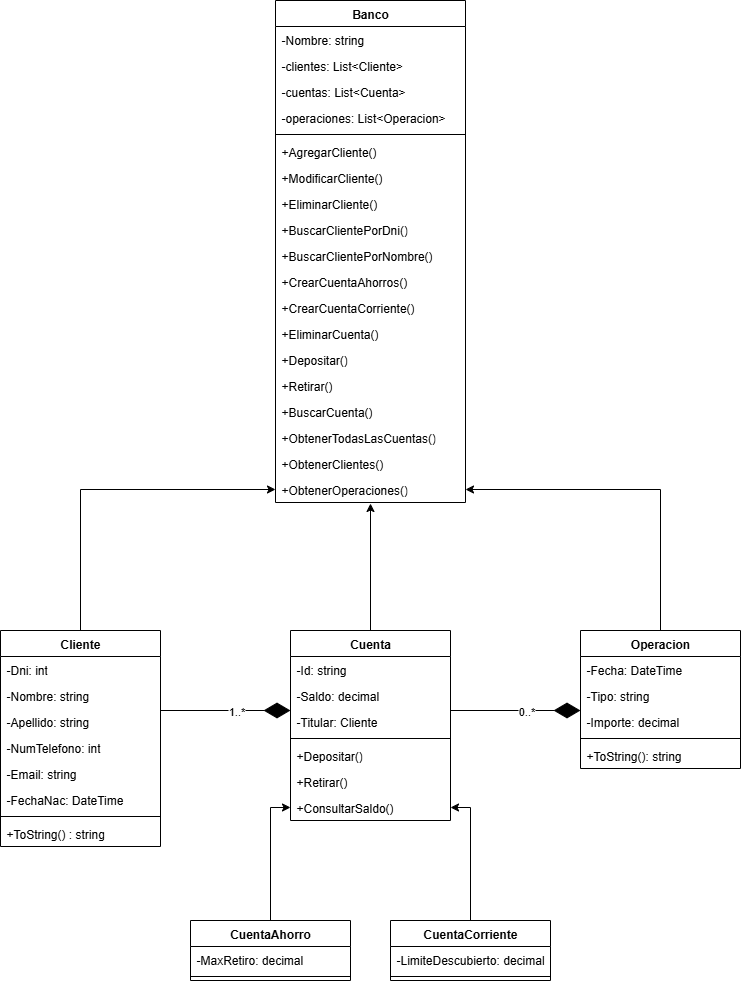

The diagram above was exported from draw.io. Its source (the exported page's mxGraphModel, read from the mxfile embedded in the PNG):
<mxGraphModel dx="1665" dy="1954" grid="1" gridSize="10" guides="1" tooltips="1" connect="1" arrows="1" fold="1" page="1" pageScale="1" pageWidth="827" pageHeight="1169" math="0" shadow="0">
  <root>
    <mxCell id="0" />
    <mxCell id="1" parent="0" />
    <mxCell id="3NFu6EO8u4FPB0UyvcFx-23" style="edgeStyle=orthogonalEdgeStyle;rounded=0;orthogonalLoop=1;jettySize=auto;html=1;entryX=0;entryY=0.5;entryDx=0;entryDy=0;" edge="1" parent="1" source="tZ4GOnYfG7Y4vWLT1y4Y-7" target="3NFu6EO8u4FPB0UyvcFx-8">
      <mxGeometry relative="1" as="geometry" />
    </mxCell>
    <mxCell id="tZ4GOnYfG7Y4vWLT1y4Y-7" value="Cliente" style="swimlane;fontStyle=1;align=center;verticalAlign=top;childLayout=stackLayout;horizontal=1;startSize=26;horizontalStack=0;resizeParent=1;resizeParentMax=0;resizeLast=0;collapsible=1;marginBottom=0;whiteSpace=wrap;html=1;" parent="1" vertex="1">
      <mxGeometry x="230" y="320" width="160" height="216" as="geometry" />
    </mxCell>
    <mxCell id="tZ4GOnYfG7Y4vWLT1y4Y-8" value="-Dni: int" style="text;strokeColor=none;fillColor=none;align=left;verticalAlign=top;spacingLeft=4;spacingRight=4;overflow=hidden;rotatable=0;points=[[0,0.5],[1,0.5]];portConstraint=eastwest;whiteSpace=wrap;html=1;" parent="tZ4GOnYfG7Y4vWLT1y4Y-7" vertex="1">
      <mxGeometry y="26" width="160" height="26" as="geometry" />
    </mxCell>
    <mxCell id="tZ4GOnYfG7Y4vWLT1y4Y-14" value="-Nombre: string" style="text;strokeColor=none;fillColor=none;align=left;verticalAlign=top;spacingLeft=4;spacingRight=4;overflow=hidden;rotatable=0;points=[[0,0.5],[1,0.5]];portConstraint=eastwest;whiteSpace=wrap;html=1;" parent="tZ4GOnYfG7Y4vWLT1y4Y-7" vertex="1">
      <mxGeometry y="52" width="160" height="26" as="geometry" />
    </mxCell>
    <mxCell id="tZ4GOnYfG7Y4vWLT1y4Y-13" value="-Apellido: string" style="text;strokeColor=none;fillColor=none;align=left;verticalAlign=top;spacingLeft=4;spacingRight=4;overflow=hidden;rotatable=0;points=[[0,0.5],[1,0.5]];portConstraint=eastwest;whiteSpace=wrap;html=1;" parent="tZ4GOnYfG7Y4vWLT1y4Y-7" vertex="1">
      <mxGeometry y="78" width="160" height="26" as="geometry" />
    </mxCell>
    <mxCell id="tZ4GOnYfG7Y4vWLT1y4Y-12" value="-NumTelefono: int" style="text;strokeColor=none;fillColor=none;align=left;verticalAlign=top;spacingLeft=4;spacingRight=4;overflow=hidden;rotatable=0;points=[[0,0.5],[1,0.5]];portConstraint=eastwest;whiteSpace=wrap;html=1;" parent="tZ4GOnYfG7Y4vWLT1y4Y-7" vertex="1">
      <mxGeometry y="104" width="160" height="26" as="geometry" />
    </mxCell>
    <mxCell id="tZ4GOnYfG7Y4vWLT1y4Y-11" value="-Email: string" style="text;strokeColor=none;fillColor=none;align=left;verticalAlign=top;spacingLeft=4;spacingRight=4;overflow=hidden;rotatable=0;points=[[0,0.5],[1,0.5]];portConstraint=eastwest;whiteSpace=wrap;html=1;" parent="tZ4GOnYfG7Y4vWLT1y4Y-7" vertex="1">
      <mxGeometry y="130" width="160" height="26" as="geometry" />
    </mxCell>
    <mxCell id="tZ4GOnYfG7Y4vWLT1y4Y-15" value="-FechaNac: DateTime" style="text;strokeColor=none;fillColor=none;align=left;verticalAlign=top;spacingLeft=4;spacingRight=4;overflow=hidden;rotatable=0;points=[[0,0.5],[1,0.5]];portConstraint=eastwest;whiteSpace=wrap;html=1;" parent="tZ4GOnYfG7Y4vWLT1y4Y-7" vertex="1">
      <mxGeometry y="156" width="160" height="26" as="geometry" />
    </mxCell>
    <mxCell id="tZ4GOnYfG7Y4vWLT1y4Y-9" value="" style="line;strokeWidth=1;fillColor=none;align=left;verticalAlign=middle;spacingTop=-1;spacingLeft=3;spacingRight=3;rotatable=0;labelPosition=right;points=[];portConstraint=eastwest;strokeColor=inherit;" parent="tZ4GOnYfG7Y4vWLT1y4Y-7" vertex="1">
      <mxGeometry y="182" width="160" height="8" as="geometry" />
    </mxCell>
    <mxCell id="tZ4GOnYfG7Y4vWLT1y4Y-10" value="+ToString() : string" style="text;strokeColor=none;fillColor=none;align=left;verticalAlign=top;spacingLeft=4;spacingRight=4;overflow=hidden;rotatable=0;points=[[0,0.5],[1,0.5]];portConstraint=eastwest;whiteSpace=wrap;html=1;" parent="tZ4GOnYfG7Y4vWLT1y4Y-7" vertex="1">
      <mxGeometry y="190" width="160" height="26" as="geometry" />
    </mxCell>
    <mxCell id="tZ4GOnYfG7Y4vWLT1y4Y-18" value="Cuenta" style="swimlane;fontStyle=1;align=center;verticalAlign=top;childLayout=stackLayout;horizontal=1;startSize=26;horizontalStack=0;resizeParent=1;resizeParentMax=0;resizeLast=0;collapsible=1;marginBottom=0;whiteSpace=wrap;html=1;" parent="1" vertex="1">
      <mxGeometry x="520" y="320" width="160" height="190" as="geometry" />
    </mxCell>
    <mxCell id="tZ4GOnYfG7Y4vWLT1y4Y-19" value="-Id: string" style="text;strokeColor=none;fillColor=none;align=left;verticalAlign=top;spacingLeft=4;spacingRight=4;overflow=hidden;rotatable=0;points=[[0,0.5],[1,0.5]];portConstraint=eastwest;whiteSpace=wrap;html=1;" parent="tZ4GOnYfG7Y4vWLT1y4Y-18" vertex="1">
      <mxGeometry y="26" width="160" height="26" as="geometry" />
    </mxCell>
    <mxCell id="tZ4GOnYfG7Y4vWLT1y4Y-23" value="-Saldo: decimal" style="text;strokeColor=none;fillColor=none;align=left;verticalAlign=top;spacingLeft=4;spacingRight=4;overflow=hidden;rotatable=0;points=[[0,0.5],[1,0.5]];portConstraint=eastwest;whiteSpace=wrap;html=1;" parent="tZ4GOnYfG7Y4vWLT1y4Y-18" vertex="1">
      <mxGeometry y="52" width="160" height="26" as="geometry" />
    </mxCell>
    <mxCell id="3NFu6EO8u4FPB0UyvcFx-21" value="-Titular: Cliente" style="text;strokeColor=none;fillColor=none;align=left;verticalAlign=top;spacingLeft=4;spacingRight=4;overflow=hidden;rotatable=0;points=[[0,0.5],[1,0.5]];portConstraint=eastwest;whiteSpace=wrap;html=1;" vertex="1" parent="tZ4GOnYfG7Y4vWLT1y4Y-18">
      <mxGeometry y="78" width="160" height="26" as="geometry" />
    </mxCell>
    <mxCell id="tZ4GOnYfG7Y4vWLT1y4Y-20" value="" style="line;strokeWidth=1;fillColor=none;align=left;verticalAlign=middle;spacingTop=-1;spacingLeft=3;spacingRight=3;rotatable=0;labelPosition=right;points=[];portConstraint=eastwest;strokeColor=inherit;" parent="tZ4GOnYfG7Y4vWLT1y4Y-18" vertex="1">
      <mxGeometry y="104" width="160" height="8" as="geometry" />
    </mxCell>
    <mxCell id="tZ4GOnYfG7Y4vWLT1y4Y-21" value="+Depositar()" style="text;strokeColor=none;fillColor=none;align=left;verticalAlign=top;spacingLeft=4;spacingRight=4;overflow=hidden;rotatable=0;points=[[0,0.5],[1,0.5]];portConstraint=eastwest;whiteSpace=wrap;html=1;" parent="tZ4GOnYfG7Y4vWLT1y4Y-18" vertex="1">
      <mxGeometry y="112" width="160" height="26" as="geometry" />
    </mxCell>
    <mxCell id="tZ4GOnYfG7Y4vWLT1y4Y-24" value="+Retirar()" style="text;strokeColor=none;fillColor=none;align=left;verticalAlign=top;spacingLeft=4;spacingRight=4;overflow=hidden;rotatable=0;points=[[0,0.5],[1,0.5]];portConstraint=eastwest;whiteSpace=wrap;html=1;" parent="tZ4GOnYfG7Y4vWLT1y4Y-18" vertex="1">
      <mxGeometry y="138" width="160" height="26" as="geometry" />
    </mxCell>
    <mxCell id="3NFu6EO8u4FPB0UyvcFx-22" value="+ConsultarSaldo()" style="text;strokeColor=none;fillColor=none;align=left;verticalAlign=top;spacingLeft=4;spacingRight=4;overflow=hidden;rotatable=0;points=[[0,0.5],[1,0.5]];portConstraint=eastwest;whiteSpace=wrap;html=1;" vertex="1" parent="tZ4GOnYfG7Y4vWLT1y4Y-18">
      <mxGeometry y="164" width="160" height="26" as="geometry" />
    </mxCell>
    <mxCell id="3NFu6EO8u4FPB0UyvcFx-28" style="edgeStyle=orthogonalEdgeStyle;rounded=0;orthogonalLoop=1;jettySize=auto;html=1;entryX=0;entryY=0.5;entryDx=0;entryDy=0;" edge="1" parent="1" source="tZ4GOnYfG7Y4vWLT1y4Y-25" target="3NFu6EO8u4FPB0UyvcFx-22">
      <mxGeometry relative="1" as="geometry" />
    </mxCell>
    <mxCell id="tZ4GOnYfG7Y4vWLT1y4Y-25" value="CuentaAhorro" style="swimlane;fontStyle=1;align=center;verticalAlign=top;childLayout=stackLayout;horizontal=1;startSize=26;horizontalStack=0;resizeParent=1;resizeParentMax=0;resizeLast=0;collapsible=1;marginBottom=0;whiteSpace=wrap;html=1;" parent="1" vertex="1">
      <mxGeometry x="420" y="610" width="160" height="60" as="geometry" />
    </mxCell>
    <mxCell id="tZ4GOnYfG7Y4vWLT1y4Y-26" value="-MaxRetiro: decimal" style="text;strokeColor=none;fillColor=none;align=left;verticalAlign=top;spacingLeft=4;spacingRight=4;overflow=hidden;rotatable=0;points=[[0,0.5],[1,0.5]];portConstraint=eastwest;whiteSpace=wrap;html=1;" parent="tZ4GOnYfG7Y4vWLT1y4Y-25" vertex="1">
      <mxGeometry y="26" width="160" height="26" as="geometry" />
    </mxCell>
    <mxCell id="tZ4GOnYfG7Y4vWLT1y4Y-27" value="" style="line;strokeWidth=1;fillColor=none;align=left;verticalAlign=middle;spacingTop=-1;spacingLeft=3;spacingRight=3;rotatable=0;labelPosition=right;points=[];portConstraint=eastwest;strokeColor=inherit;" parent="tZ4GOnYfG7Y4vWLT1y4Y-25" vertex="1">
      <mxGeometry y="52" width="160" height="8" as="geometry" />
    </mxCell>
    <mxCell id="3NFu6EO8u4FPB0UyvcFx-29" style="edgeStyle=orthogonalEdgeStyle;rounded=0;orthogonalLoop=1;jettySize=auto;html=1;entryX=1;entryY=0.5;entryDx=0;entryDy=0;" edge="1" parent="1" source="tZ4GOnYfG7Y4vWLT1y4Y-39" target="3NFu6EO8u4FPB0UyvcFx-22">
      <mxGeometry relative="1" as="geometry" />
    </mxCell>
    <mxCell id="tZ4GOnYfG7Y4vWLT1y4Y-39" value="CuentaCorriente" style="swimlane;fontStyle=1;align=center;verticalAlign=top;childLayout=stackLayout;horizontal=1;startSize=26;horizontalStack=0;resizeParent=1;resizeParentMax=0;resizeLast=0;collapsible=1;marginBottom=0;whiteSpace=wrap;html=1;" parent="1" vertex="1">
      <mxGeometry x="620" y="610" width="160" height="60" as="geometry" />
    </mxCell>
    <mxCell id="tZ4GOnYfG7Y4vWLT1y4Y-40" value="-LimiteDescubierto: decimal" style="text;strokeColor=none;fillColor=none;align=left;verticalAlign=top;spacingLeft=4;spacingRight=4;overflow=hidden;rotatable=0;points=[[0,0.5],[1,0.5]];portConstraint=eastwest;whiteSpace=wrap;html=1;" parent="tZ4GOnYfG7Y4vWLT1y4Y-39" vertex="1">
      <mxGeometry y="26" width="160" height="26" as="geometry" />
    </mxCell>
    <mxCell id="tZ4GOnYfG7Y4vWLT1y4Y-41" value="" style="line;strokeWidth=1;fillColor=none;align=left;verticalAlign=middle;spacingTop=-1;spacingLeft=3;spacingRight=3;rotatable=0;labelPosition=right;points=[];portConstraint=eastwest;strokeColor=inherit;" parent="tZ4GOnYfG7Y4vWLT1y4Y-39" vertex="1">
      <mxGeometry y="52" width="160" height="8" as="geometry" />
    </mxCell>
    <mxCell id="3NFu6EO8u4FPB0UyvcFx-25" style="edgeStyle=orthogonalEdgeStyle;rounded=0;orthogonalLoop=1;jettySize=auto;html=1;entryX=1;entryY=0.5;entryDx=0;entryDy=0;" edge="1" parent="1" source="tZ4GOnYfG7Y4vWLT1y4Y-47" target="3NFu6EO8u4FPB0UyvcFx-8">
      <mxGeometry relative="1" as="geometry" />
    </mxCell>
    <mxCell id="tZ4GOnYfG7Y4vWLT1y4Y-47" value="Operacion" style="swimlane;fontStyle=1;align=center;verticalAlign=top;childLayout=stackLayout;horizontal=1;startSize=26;horizontalStack=0;resizeParent=1;resizeParentMax=0;resizeLast=0;collapsible=1;marginBottom=0;whiteSpace=wrap;html=1;" parent="1" vertex="1">
      <mxGeometry x="810" y="320" width="160" height="138" as="geometry" />
    </mxCell>
    <mxCell id="tZ4GOnYfG7Y4vWLT1y4Y-48" value="-Fecha: DateTime" style="text;strokeColor=none;fillColor=none;align=left;verticalAlign=top;spacingLeft=4;spacingRight=4;overflow=hidden;rotatable=0;points=[[0,0.5],[1,0.5]];portConstraint=eastwest;whiteSpace=wrap;html=1;" parent="tZ4GOnYfG7Y4vWLT1y4Y-47" vertex="1">
      <mxGeometry y="26" width="160" height="26" as="geometry" />
    </mxCell>
    <mxCell id="tZ4GOnYfG7Y4vWLT1y4Y-52" value="-Tipo: string" style="text;strokeColor=none;fillColor=none;align=left;verticalAlign=top;spacingLeft=4;spacingRight=4;overflow=hidden;rotatable=0;points=[[0,0.5],[1,0.5]];portConstraint=eastwest;whiteSpace=wrap;html=1;" parent="tZ4GOnYfG7Y4vWLT1y4Y-47" vertex="1">
      <mxGeometry y="52" width="160" height="26" as="geometry" />
    </mxCell>
    <mxCell id="tZ4GOnYfG7Y4vWLT1y4Y-51" value="-Importe: decimal" style="text;strokeColor=none;fillColor=none;align=left;verticalAlign=top;spacingLeft=4;spacingRight=4;overflow=hidden;rotatable=0;points=[[0,0.5],[1,0.5]];portConstraint=eastwest;whiteSpace=wrap;html=1;" parent="tZ4GOnYfG7Y4vWLT1y4Y-47" vertex="1">
      <mxGeometry y="78" width="160" height="26" as="geometry" />
    </mxCell>
    <mxCell id="tZ4GOnYfG7Y4vWLT1y4Y-49" value="" style="line;strokeWidth=1;fillColor=none;align=left;verticalAlign=middle;spacingTop=-1;spacingLeft=3;spacingRight=3;rotatable=0;labelPosition=right;points=[];portConstraint=eastwest;strokeColor=inherit;" parent="tZ4GOnYfG7Y4vWLT1y4Y-47" vertex="1">
      <mxGeometry y="104" width="160" height="8" as="geometry" />
    </mxCell>
    <mxCell id="tZ4GOnYfG7Y4vWLT1y4Y-50" value="+ToString(): string" style="text;strokeColor=none;fillColor=none;align=left;verticalAlign=top;spacingLeft=4;spacingRight=4;overflow=hidden;rotatable=0;points=[[0,0.5],[1,0.5]];portConstraint=eastwest;whiteSpace=wrap;html=1;" parent="tZ4GOnYfG7Y4vWLT1y4Y-47" vertex="1">
      <mxGeometry y="112" width="160" height="26" as="geometry" />
    </mxCell>
    <mxCell id="3NFu6EO8u4FPB0UyvcFx-1" value="Banco" style="swimlane;fontStyle=1;align=center;verticalAlign=top;childLayout=stackLayout;horizontal=1;startSize=26;horizontalStack=0;resizeParent=1;resizeParentMax=0;resizeLast=0;collapsible=1;marginBottom=0;whiteSpace=wrap;html=1;" vertex="1" parent="1">
      <mxGeometry x="505" y="-310" width="190" height="502" as="geometry" />
    </mxCell>
    <mxCell id="3NFu6EO8u4FPB0UyvcFx-2" value="-Nombre: string" style="text;strokeColor=none;fillColor=none;align=left;verticalAlign=top;spacingLeft=4;spacingRight=4;overflow=hidden;rotatable=0;points=[[0,0.5],[1,0.5]];portConstraint=eastwest;whiteSpace=wrap;html=1;" vertex="1" parent="3NFu6EO8u4FPB0UyvcFx-1">
      <mxGeometry y="26" width="190" height="26" as="geometry" />
    </mxCell>
    <mxCell id="3NFu6EO8u4FPB0UyvcFx-7" value="-clientes: List&amp;lt;Cliente&amp;gt;" style="text;strokeColor=none;fillColor=none;align=left;verticalAlign=top;spacingLeft=4;spacingRight=4;overflow=hidden;rotatable=0;points=[[0,0.5],[1,0.5]];portConstraint=eastwest;whiteSpace=wrap;html=1;" vertex="1" parent="3NFu6EO8u4FPB0UyvcFx-1">
      <mxGeometry y="52" width="190" height="26" as="geometry" />
    </mxCell>
    <mxCell id="3NFu6EO8u4FPB0UyvcFx-6" value="-cuentas: List&amp;lt;Cuenta&amp;gt;" style="text;strokeColor=none;fillColor=none;align=left;verticalAlign=top;spacingLeft=4;spacingRight=4;overflow=hidden;rotatable=0;points=[[0,0.5],[1,0.5]];portConstraint=eastwest;whiteSpace=wrap;html=1;" vertex="1" parent="3NFu6EO8u4FPB0UyvcFx-1">
      <mxGeometry y="78" width="190" height="26" as="geometry" />
    </mxCell>
    <mxCell id="3NFu6EO8u4FPB0UyvcFx-5" value="-operaciones: List&amp;lt;Operacion&amp;gt;" style="text;strokeColor=none;fillColor=none;align=left;verticalAlign=top;spacingLeft=4;spacingRight=4;overflow=hidden;rotatable=0;points=[[0,0.5],[1,0.5]];portConstraint=eastwest;whiteSpace=wrap;html=1;" vertex="1" parent="3NFu6EO8u4FPB0UyvcFx-1">
      <mxGeometry y="104" width="190" height="26" as="geometry" />
    </mxCell>
    <mxCell id="3NFu6EO8u4FPB0UyvcFx-3" value="" style="line;strokeWidth=1;fillColor=none;align=left;verticalAlign=middle;spacingTop=-1;spacingLeft=3;spacingRight=3;rotatable=0;labelPosition=right;points=[];portConstraint=eastwest;strokeColor=inherit;" vertex="1" parent="3NFu6EO8u4FPB0UyvcFx-1">
      <mxGeometry y="130" width="190" height="8" as="geometry" />
    </mxCell>
    <mxCell id="3NFu6EO8u4FPB0UyvcFx-4" value="+AgregarCliente()" style="text;strokeColor=none;fillColor=none;align=left;verticalAlign=top;spacingLeft=4;spacingRight=4;overflow=hidden;rotatable=0;points=[[0,0.5],[1,0.5]];portConstraint=eastwest;whiteSpace=wrap;html=1;" vertex="1" parent="3NFu6EO8u4FPB0UyvcFx-1">
      <mxGeometry y="138" width="190" height="26" as="geometry" />
    </mxCell>
    <mxCell id="3NFu6EO8u4FPB0UyvcFx-20" value="+ModificarCliente()" style="text;strokeColor=none;fillColor=none;align=left;verticalAlign=top;spacingLeft=4;spacingRight=4;overflow=hidden;rotatable=0;points=[[0,0.5],[1,0.5]];portConstraint=eastwest;whiteSpace=wrap;html=1;" vertex="1" parent="3NFu6EO8u4FPB0UyvcFx-1">
      <mxGeometry y="164" width="190" height="26" as="geometry" />
    </mxCell>
    <mxCell id="3NFu6EO8u4FPB0UyvcFx-19" value="+EliminarCliente()" style="text;strokeColor=none;fillColor=none;align=left;verticalAlign=top;spacingLeft=4;spacingRight=4;overflow=hidden;rotatable=0;points=[[0,0.5],[1,0.5]];portConstraint=eastwest;whiteSpace=wrap;html=1;" vertex="1" parent="3NFu6EO8u4FPB0UyvcFx-1">
      <mxGeometry y="190" width="190" height="26" as="geometry" />
    </mxCell>
    <mxCell id="3NFu6EO8u4FPB0UyvcFx-18" value="+BuscarClientePorDni()" style="text;strokeColor=none;fillColor=none;align=left;verticalAlign=top;spacingLeft=4;spacingRight=4;overflow=hidden;rotatable=0;points=[[0,0.5],[1,0.5]];portConstraint=eastwest;whiteSpace=wrap;html=1;" vertex="1" parent="3NFu6EO8u4FPB0UyvcFx-1">
      <mxGeometry y="216" width="190" height="26" as="geometry" />
    </mxCell>
    <mxCell id="3NFu6EO8u4FPB0UyvcFx-17" value="+BuscarClientePorNombre()" style="text;strokeColor=none;fillColor=none;align=left;verticalAlign=top;spacingLeft=4;spacingRight=4;overflow=hidden;rotatable=0;points=[[0,0.5],[1,0.5]];portConstraint=eastwest;whiteSpace=wrap;html=1;" vertex="1" parent="3NFu6EO8u4FPB0UyvcFx-1">
      <mxGeometry y="242" width="190" height="26" as="geometry" />
    </mxCell>
    <mxCell id="3NFu6EO8u4FPB0UyvcFx-16" value="+CrearCuentaAhorros()" style="text;strokeColor=none;fillColor=none;align=left;verticalAlign=top;spacingLeft=4;spacingRight=4;overflow=hidden;rotatable=0;points=[[0,0.5],[1,0.5]];portConstraint=eastwest;whiteSpace=wrap;html=1;" vertex="1" parent="3NFu6EO8u4FPB0UyvcFx-1">
      <mxGeometry y="268" width="190" height="26" as="geometry" />
    </mxCell>
    <mxCell id="3NFu6EO8u4FPB0UyvcFx-15" value="+CrearCuentaCorriente()" style="text;strokeColor=none;fillColor=none;align=left;verticalAlign=top;spacingLeft=4;spacingRight=4;overflow=hidden;rotatable=0;points=[[0,0.5],[1,0.5]];portConstraint=eastwest;whiteSpace=wrap;html=1;" vertex="1" parent="3NFu6EO8u4FPB0UyvcFx-1">
      <mxGeometry y="294" width="190" height="26" as="geometry" />
    </mxCell>
    <mxCell id="3NFu6EO8u4FPB0UyvcFx-14" value="+EliminarCuenta()" style="text;strokeColor=none;fillColor=none;align=left;verticalAlign=top;spacingLeft=4;spacingRight=4;overflow=hidden;rotatable=0;points=[[0,0.5],[1,0.5]];portConstraint=eastwest;whiteSpace=wrap;html=1;" vertex="1" parent="3NFu6EO8u4FPB0UyvcFx-1">
      <mxGeometry y="320" width="190" height="26" as="geometry" />
    </mxCell>
    <mxCell id="3NFu6EO8u4FPB0UyvcFx-13" value="+Depositar()" style="text;strokeColor=none;fillColor=none;align=left;verticalAlign=top;spacingLeft=4;spacingRight=4;overflow=hidden;rotatable=0;points=[[0,0.5],[1,0.5]];portConstraint=eastwest;whiteSpace=wrap;html=1;" vertex="1" parent="3NFu6EO8u4FPB0UyvcFx-1">
      <mxGeometry y="346" width="190" height="26" as="geometry" />
    </mxCell>
    <mxCell id="3NFu6EO8u4FPB0UyvcFx-12" value="+Retirar()" style="text;strokeColor=none;fillColor=none;align=left;verticalAlign=top;spacingLeft=4;spacingRight=4;overflow=hidden;rotatable=0;points=[[0,0.5],[1,0.5]];portConstraint=eastwest;whiteSpace=wrap;html=1;" vertex="1" parent="3NFu6EO8u4FPB0UyvcFx-1">
      <mxGeometry y="372" width="190" height="26" as="geometry" />
    </mxCell>
    <mxCell id="3NFu6EO8u4FPB0UyvcFx-11" value="+BuscarCuenta()" style="text;strokeColor=none;fillColor=none;align=left;verticalAlign=top;spacingLeft=4;spacingRight=4;overflow=hidden;rotatable=0;points=[[0,0.5],[1,0.5]];portConstraint=eastwest;whiteSpace=wrap;html=1;" vertex="1" parent="3NFu6EO8u4FPB0UyvcFx-1">
      <mxGeometry y="398" width="190" height="26" as="geometry" />
    </mxCell>
    <mxCell id="3NFu6EO8u4FPB0UyvcFx-10" value="+ObtenerTodasLasCuentas()" style="text;strokeColor=none;fillColor=none;align=left;verticalAlign=top;spacingLeft=4;spacingRight=4;overflow=hidden;rotatable=0;points=[[0,0.5],[1,0.5]];portConstraint=eastwest;whiteSpace=wrap;html=1;" vertex="1" parent="3NFu6EO8u4FPB0UyvcFx-1">
      <mxGeometry y="424" width="190" height="26" as="geometry" />
    </mxCell>
    <mxCell id="3NFu6EO8u4FPB0UyvcFx-9" value="+ObtenerClientes()" style="text;strokeColor=none;fillColor=none;align=left;verticalAlign=top;spacingLeft=4;spacingRight=4;overflow=hidden;rotatable=0;points=[[0,0.5],[1,0.5]];portConstraint=eastwest;whiteSpace=wrap;html=1;" vertex="1" parent="3NFu6EO8u4FPB0UyvcFx-1">
      <mxGeometry y="450" width="190" height="26" as="geometry" />
    </mxCell>
    <mxCell id="3NFu6EO8u4FPB0UyvcFx-8" value="+ObtenerOperaciones()" style="text;strokeColor=none;fillColor=none;align=left;verticalAlign=top;spacingLeft=4;spacingRight=4;overflow=hidden;rotatable=0;points=[[0,0.5],[1,0.5]];portConstraint=eastwest;whiteSpace=wrap;html=1;" vertex="1" parent="3NFu6EO8u4FPB0UyvcFx-1">
      <mxGeometry y="476" width="190" height="26" as="geometry" />
    </mxCell>
    <mxCell id="3NFu6EO8u4FPB0UyvcFx-24" style="edgeStyle=orthogonalEdgeStyle;rounded=0;orthogonalLoop=1;jettySize=auto;html=1;entryX=0.5;entryY=1.038;entryDx=0;entryDy=0;entryPerimeter=0;" edge="1" parent="1" source="tZ4GOnYfG7Y4vWLT1y4Y-18" target="3NFu6EO8u4FPB0UyvcFx-8">
      <mxGeometry relative="1" as="geometry" />
    </mxCell>
    <mxCell id="3NFu6EO8u4FPB0UyvcFx-26" value="" style="endArrow=diamondThin;endFill=1;endSize=24;html=1;rounded=0;" edge="1" parent="1">
      <mxGeometry width="160" relative="1" as="geometry">
        <mxPoint x="390" y="400" as="sourcePoint" />
        <mxPoint x="520" y="400" as="targetPoint" />
      </mxGeometry>
    </mxCell>
    <mxCell id="3NFu6EO8u4FPB0UyvcFx-27" value="1..*" style="edgeLabel;html=1;align=center;verticalAlign=middle;resizable=0;points=[];" vertex="1" connectable="0" parent="3NFu6EO8u4FPB0UyvcFx-26">
      <mxGeometry x="0.1538" relative="1" as="geometry">
        <mxPoint as="offset" />
      </mxGeometry>
    </mxCell>
    <mxCell id="3NFu6EO8u4FPB0UyvcFx-30" value="" style="endArrow=diamondThin;endFill=1;endSize=24;html=1;rounded=0;" edge="1" parent="1">
      <mxGeometry width="160" relative="1" as="geometry">
        <mxPoint x="680" y="400" as="sourcePoint" />
        <mxPoint x="810" y="400" as="targetPoint" />
      </mxGeometry>
    </mxCell>
    <mxCell id="3NFu6EO8u4FPB0UyvcFx-31" value="0..*" style="edgeLabel;html=1;align=center;verticalAlign=middle;resizable=0;points=[];" vertex="1" connectable="0" parent="3NFu6EO8u4FPB0UyvcFx-30">
      <mxGeometry x="0.1538" relative="1" as="geometry">
        <mxPoint as="offset" />
      </mxGeometry>
    </mxCell>
  </root>
</mxGraphModel>